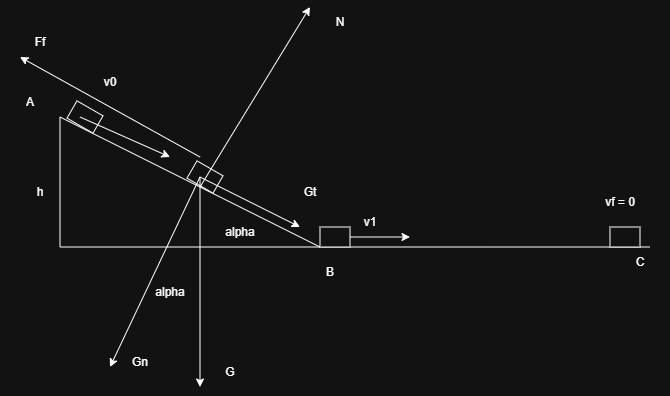

The diagram above was exported from draw.io. Its source (the exported page's mxGraphModel, read from the mxfile embedded in the PNG):
<mxGraphModel dx="595" dy="358" grid="1" gridSize="10" guides="1" tooltips="1" connect="1" arrows="1" fold="1" page="1" pageScale="1" pageWidth="850" pageHeight="1100" math="0" shadow="0">
  <root>
    <mxCell id="0" />
    <mxCell id="1" parent="0" />
    <mxCell id="NpIIoz4EAM3oJfxh_FfD-1" parent="1" style="verticalLabelPosition=bottom;verticalAlign=top;html=1;shape=mxgraph.basic.orthogonal_triangle" value="" vertex="1">
      <mxGeometry height="130" width="260" x="80" y="360" as="geometry" />
    </mxCell>
    <mxCell id="NpIIoz4EAM3oJfxh_FfD-2" edge="1" parent="1" style="endArrow=none;html=1;rounded=0;" value="">
      <mxGeometry height="50" relative="1" width="50" as="geometry">
        <mxPoint x="340" y="490" as="sourcePoint" />
        <mxPoint x="670" y="490" as="targetPoint" />
      </mxGeometry>
    </mxCell>
    <mxCell id="NpIIoz4EAM3oJfxh_FfD-3" parent="1" style="rounded=0;whiteSpace=wrap;html=1;rotation=30;" value="" vertex="1">
      <mxGeometry height="20" width="30" x="90" y="350" as="geometry" />
    </mxCell>
    <mxCell id="NpIIoz4EAM3oJfxh_FfD-10" edge="1" parent="1" source="NpIIoz4EAM3oJfxh_FfD-4" style="edgeStyle=orthogonalEdgeStyle;rounded=0;orthogonalLoop=1;jettySize=auto;html=1;">
      <mxGeometry relative="1" as="geometry">
        <mxPoint x="430" y="480" as="targetPoint" />
      </mxGeometry>
    </mxCell>
    <mxCell id="NpIIoz4EAM3oJfxh_FfD-4" parent="1" style="rounded=0;whiteSpace=wrap;html=1;rotation=0;" value="" vertex="1">
      <mxGeometry height="20" width="30" x="340" y="470" as="geometry" />
    </mxCell>
    <mxCell id="NpIIoz4EAM3oJfxh_FfD-5" parent="1" style="text;html=1;whiteSpace=wrap;strokeColor=none;fillColor=none;align=center;verticalAlign=middle;rounded=0;" value="h" vertex="1">
      <mxGeometry height="30" width="60" x="30" y="420" as="geometry" />
    </mxCell>
    <mxCell id="NpIIoz4EAM3oJfxh_FfD-6" parent="1" style="text;html=1;whiteSpace=wrap;strokeColor=none;fillColor=none;align=center;verticalAlign=middle;rounded=0;" value="v0" vertex="1">
      <mxGeometry height="30" width="60" x="100" y="310" as="geometry" />
    </mxCell>
    <mxCell id="NpIIoz4EAM3oJfxh_FfD-7" edge="1" parent="1" style="endArrow=classic;html=1;rounded=0;" value="">
      <mxGeometry height="50" relative="1" width="50" as="geometry">
        <mxPoint x="100" y="360" as="sourcePoint" />
        <mxPoint x="190" y="400" as="targetPoint" />
      </mxGeometry>
    </mxCell>
    <mxCell id="NpIIoz4EAM3oJfxh_FfD-8" parent="1" style="text;html=1;whiteSpace=wrap;strokeColor=none;fillColor=none;align=center;verticalAlign=middle;rounded=0;" value="alpha" vertex="1">
      <mxGeometry height="30" width="60" x="230" y="460" as="geometry" />
    </mxCell>
    <mxCell id="NpIIoz4EAM3oJfxh_FfD-11" parent="1" style="text;html=1;whiteSpace=wrap;strokeColor=none;fillColor=none;align=center;verticalAlign=middle;rounded=0;" value="v1" vertex="1">
      <mxGeometry height="30" width="60" x="360" y="450" as="geometry" />
    </mxCell>
    <mxCell id="NpIIoz4EAM3oJfxh_FfD-12" parent="1" style="rounded=0;whiteSpace=wrap;html=1;rotation=0;" value="" vertex="1">
      <mxGeometry height="20" width="30" x="630" y="470" as="geometry" />
    </mxCell>
    <mxCell id="NpIIoz4EAM3oJfxh_FfD-13" parent="1" style="text;html=1;whiteSpace=wrap;strokeColor=none;fillColor=none;align=center;verticalAlign=middle;rounded=0;" value="vf = 0" vertex="1">
      <mxGeometry height="30" width="60" x="610" y="430" as="geometry" />
    </mxCell>
    <mxCell id="NpIIoz4EAM3oJfxh_FfD-14" parent="1" style="text;html=1;whiteSpace=wrap;strokeColor=none;fillColor=none;align=center;verticalAlign=middle;rounded=0;" value="A" vertex="1">
      <mxGeometry height="30" width="60" x="20" y="330" as="geometry" />
    </mxCell>
    <mxCell id="NpIIoz4EAM3oJfxh_FfD-15" parent="1" style="text;html=1;whiteSpace=wrap;strokeColor=none;fillColor=none;align=center;verticalAlign=middle;rounded=0;" value="B" vertex="1">
      <mxGeometry height="30" width="60" x="320" y="500" as="geometry" />
    </mxCell>
    <mxCell id="NpIIoz4EAM3oJfxh_FfD-16" parent="1" style="text;html=1;whiteSpace=wrap;strokeColor=none;fillColor=none;align=center;verticalAlign=middle;rounded=0;" value="C" vertex="1">
      <mxGeometry height="30" width="60" x="630" y="490" as="geometry" />
    </mxCell>
    <mxCell id="NpIIoz4EAM3oJfxh_FfD-17" parent="1" style="rounded=0;whiteSpace=wrap;html=1;rotation=30;" value="" vertex="1">
      <mxGeometry height="20" width="30" x="210" y="410" as="geometry" />
    </mxCell>
    <mxCell id="NpIIoz4EAM3oJfxh_FfD-18" edge="1" parent="1" style="endArrow=classic;html=1;rounded=0;" value="">
      <mxGeometry height="50" relative="1" width="50" as="geometry">
        <mxPoint x="220" y="420" as="sourcePoint" />
        <mxPoint x="220" y="630" as="targetPoint" />
      </mxGeometry>
    </mxCell>
    <mxCell id="NpIIoz4EAM3oJfxh_FfD-19" parent="1" style="text;html=1;whiteSpace=wrap;strokeColor=none;fillColor=none;align=center;verticalAlign=middle;rounded=0;" value="G" vertex="1">
      <mxGeometry height="30" width="60" x="220" y="600" as="geometry" />
    </mxCell>
    <mxCell id="NpIIoz4EAM3oJfxh_FfD-20" edge="1" parent="1" style="endArrow=classic;html=1;rounded=0;" value="">
      <mxGeometry height="50" relative="1" width="50" as="geometry">
        <mxPoint x="220" y="430" as="sourcePoint" />
        <mxPoint x="330" y="250" as="targetPoint" />
      </mxGeometry>
    </mxCell>
    <mxCell id="NpIIoz4EAM3oJfxh_FfD-21" parent="1" style="text;html=1;whiteSpace=wrap;strokeColor=none;fillColor=none;align=center;verticalAlign=middle;rounded=0;" value="N" vertex="1">
      <mxGeometry height="30" width="60" x="330" y="250" as="geometry" />
    </mxCell>
    <mxCell id="NpIIoz4EAM3oJfxh_FfD-22" edge="1" parent="1" style="endArrow=classic;html=1;rounded=0;" value="">
      <mxGeometry height="50" relative="1" width="50" as="geometry">
        <mxPoint x="220" y="400" as="sourcePoint" />
        <mxPoint x="40" y="300" as="targetPoint" />
      </mxGeometry>
    </mxCell>
    <mxCell id="NpIIoz4EAM3oJfxh_FfD-23" parent="1" style="text;html=1;whiteSpace=wrap;strokeColor=none;fillColor=none;align=center;verticalAlign=middle;rounded=0;" value="Ff" vertex="1">
      <mxGeometry height="30" width="60" x="30" y="270" as="geometry" />
    </mxCell>
    <mxCell id="NpIIoz4EAM3oJfxh_FfD-24" edge="1" parent="1" style="endArrow=classic;html=1;rounded=0;" value="">
      <mxGeometry height="50" relative="1" width="50" as="geometry">
        <mxPoint x="220" y="420" as="sourcePoint" />
        <mxPoint x="320" y="470" as="targetPoint" />
      </mxGeometry>
    </mxCell>
    <mxCell id="NpIIoz4EAM3oJfxh_FfD-25" parent="1" style="text;html=1;whiteSpace=wrap;strokeColor=none;fillColor=none;align=center;verticalAlign=middle;rounded=0;" value="Gt" vertex="1">
      <mxGeometry height="30" width="60" x="300" y="420" as="geometry" />
    </mxCell>
    <mxCell id="NpIIoz4EAM3oJfxh_FfD-26" edge="1" parent="1" style="endArrow=classic;html=1;rounded=0;" value="">
      <mxGeometry height="50" relative="1" width="50" as="geometry">
        <mxPoint x="220" y="420" as="sourcePoint" />
        <mxPoint x="130" y="610" as="targetPoint" />
      </mxGeometry>
    </mxCell>
    <mxCell id="NpIIoz4EAM3oJfxh_FfD-27" parent="1" style="text;html=1;whiteSpace=wrap;strokeColor=none;fillColor=none;align=center;verticalAlign=middle;rounded=0;" value="Gn" vertex="1">
      <mxGeometry height="30" width="60" x="130" y="590" as="geometry" />
    </mxCell>
    <mxCell id="NpIIoz4EAM3oJfxh_FfD-28" parent="1" style="text;html=1;whiteSpace=wrap;strokeColor=none;fillColor=none;align=center;verticalAlign=middle;rounded=0;" value="alpha" vertex="1">
      <mxGeometry height="30" width="60" x="160" y="520" as="geometry" />
    </mxCell>
  </root>
</mxGraphModel>